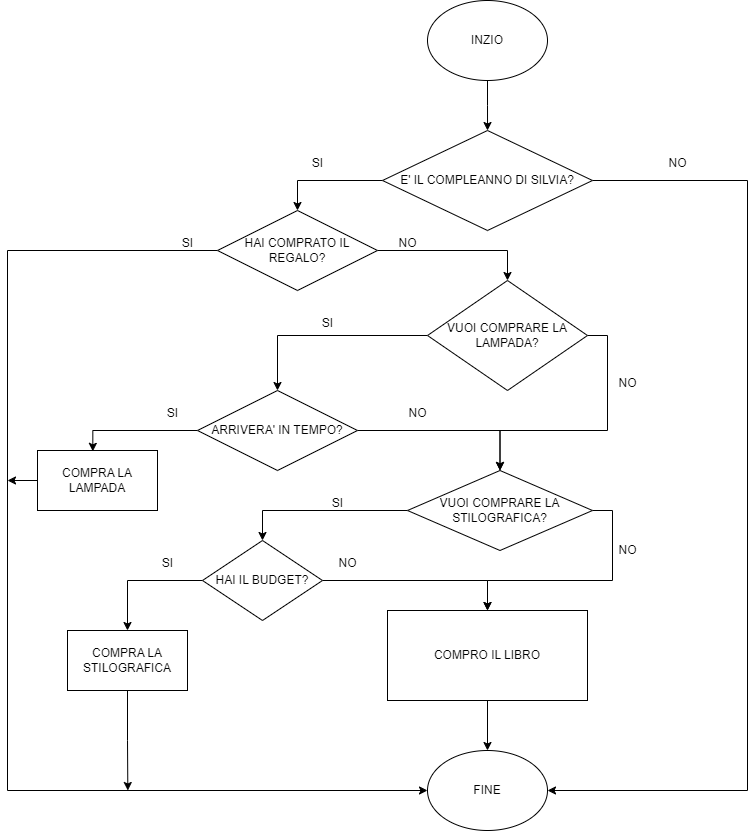

The diagram above was exported from draw.io. Its source (the exported page's mxGraphModel, read from the mxfile embedded in the PNG):
<mxGraphModel dx="1028" dy="935" grid="1" gridSize="10" guides="1" tooltips="1" connect="1" arrows="1" fold="1" page="1" pageScale="1" pageWidth="827" pageHeight="1169" math="0" shadow="0">
  <root>
    <mxCell id="0" />
    <mxCell id="1" parent="0" />
    <mxCell id="6-KKreZh_3reoa9zo-bT-7" style="edgeStyle=orthogonalEdgeStyle;rounded=0;orthogonalLoop=1;jettySize=auto;html=1;exitX=0.5;exitY=1;exitDx=0;exitDy=0;" edge="1" parent="1" source="6-KKreZh_3reoa9zo-bT-6">
      <mxGeometry relative="1" as="geometry">
        <mxPoint x="540.0344827586207" y="160" as="targetPoint" />
      </mxGeometry>
    </mxCell>
    <mxCell id="6-KKreZh_3reoa9zo-bT-6" value="INZIO" style="ellipse;whiteSpace=wrap;html=1;" vertex="1" parent="1">
      <mxGeometry x="480" y="30" width="120" height="80" as="geometry" />
    </mxCell>
    <mxCell id="6-KKreZh_3reoa9zo-bT-9" style="edgeStyle=orthogonalEdgeStyle;rounded=0;orthogonalLoop=1;jettySize=auto;html=1;exitX=0;exitY=0.5;exitDx=0;exitDy=0;entryX=0.5;entryY=0;entryDx=0;entryDy=0;" edge="1" parent="1" source="6-KKreZh_3reoa9zo-bT-8" target="6-KKreZh_3reoa9zo-bT-13">
      <mxGeometry relative="1" as="geometry">
        <mxPoint x="320.0000000000001" y="210.1379310344828" as="targetPoint" />
      </mxGeometry>
    </mxCell>
    <mxCell id="6-KKreZh_3reoa9zo-bT-65" style="edgeStyle=orthogonalEdgeStyle;rounded=0;orthogonalLoop=1;jettySize=auto;html=1;exitX=1;exitY=0.5;exitDx=0;exitDy=0;entryX=1;entryY=0.5;entryDx=0;entryDy=0;" edge="1" parent="1" source="6-KKreZh_3reoa9zo-bT-8" target="6-KKreZh_3reoa9zo-bT-64">
      <mxGeometry relative="1" as="geometry">
        <Array as="points">
          <mxPoint x="800" y="210" />
          <mxPoint x="800" y="820" />
        </Array>
      </mxGeometry>
    </mxCell>
    <mxCell id="6-KKreZh_3reoa9zo-bT-8" value="E' IL COMPLEANNO DI SILVIA?" style="rhombus;whiteSpace=wrap;html=1;" vertex="1" parent="1">
      <mxGeometry x="435" y="160" width="210" height="100" as="geometry" />
    </mxCell>
    <mxCell id="6-KKreZh_3reoa9zo-bT-11" value="SI" style="text;html=1;align=center;verticalAlign=middle;resizable=0;points=[];autosize=1;strokeColor=none;fillColor=none;" vertex="1" parent="1">
      <mxGeometry x="355" y="178" width="30" height="30" as="geometry" />
    </mxCell>
    <mxCell id="6-KKreZh_3reoa9zo-bT-12" value="NO" style="text;html=1;align=center;verticalAlign=middle;resizable=0;points=[];autosize=1;strokeColor=none;fillColor=none;" vertex="1" parent="1">
      <mxGeometry x="710" y="178" width="40" height="30" as="geometry" />
    </mxCell>
    <mxCell id="6-KKreZh_3reoa9zo-bT-14" style="edgeStyle=orthogonalEdgeStyle;rounded=0;orthogonalLoop=1;jettySize=auto;html=1;exitX=0;exitY=0.5;exitDx=0;exitDy=0;entryX=0;entryY=0.5;entryDx=0;entryDy=0;" edge="1" parent="1" source="6-KKreZh_3reoa9zo-bT-13" target="6-KKreZh_3reoa9zo-bT-64">
      <mxGeometry relative="1" as="geometry">
        <mxPoint x="110" y="270" as="targetPoint" />
        <Array as="points">
          <mxPoint x="60" y="280" />
          <mxPoint x="60" y="820" />
        </Array>
      </mxGeometry>
    </mxCell>
    <mxCell id="6-KKreZh_3reoa9zo-bT-15" style="edgeStyle=orthogonalEdgeStyle;rounded=0;orthogonalLoop=1;jettySize=auto;html=1;exitX=1;exitY=0.5;exitDx=0;exitDy=0;entryX=0.5;entryY=0;entryDx=0;entryDy=0;" edge="1" parent="1" source="6-KKreZh_3reoa9zo-bT-13" target="6-KKreZh_3reoa9zo-bT-19">
      <mxGeometry relative="1" as="geometry">
        <mxPoint x="500" y="280" as="targetPoint" />
      </mxGeometry>
    </mxCell>
    <mxCell id="6-KKreZh_3reoa9zo-bT-13" value="HAI COMPRATO IL REGALO?" style="rhombus;whiteSpace=wrap;html=1;" vertex="1" parent="1">
      <mxGeometry x="270" y="240" width="160" height="80" as="geometry" />
    </mxCell>
    <mxCell id="6-KKreZh_3reoa9zo-bT-16" value="SI" style="text;html=1;align=center;verticalAlign=middle;resizable=0;points=[];autosize=1;strokeColor=none;fillColor=none;" vertex="1" parent="1">
      <mxGeometry x="225" y="258" width="30" height="30" as="geometry" />
    </mxCell>
    <mxCell id="6-KKreZh_3reoa9zo-bT-18" value="NO" style="text;html=1;align=center;verticalAlign=middle;resizable=0;points=[];autosize=1;strokeColor=none;fillColor=none;" vertex="1" parent="1">
      <mxGeometry x="440" y="258" width="40" height="30" as="geometry" />
    </mxCell>
    <mxCell id="6-KKreZh_3reoa9zo-bT-20" style="edgeStyle=orthogonalEdgeStyle;rounded=0;orthogonalLoop=1;jettySize=auto;html=1;entryX=0.5;entryY=0;entryDx=0;entryDy=0;" edge="1" parent="1" source="6-KKreZh_3reoa9zo-bT-19" target="6-KKreZh_3reoa9zo-bT-24">
      <mxGeometry relative="1" as="geometry">
        <mxPoint x="320" y="365" as="targetPoint" />
      </mxGeometry>
    </mxCell>
    <mxCell id="6-KKreZh_3reoa9zo-bT-21" style="edgeStyle=orthogonalEdgeStyle;rounded=0;orthogonalLoop=1;jettySize=auto;html=1;exitX=1;exitY=0.5;exitDx=0;exitDy=0;entryX=0.5;entryY=0;entryDx=0;entryDy=0;" edge="1" parent="1" source="6-KKreZh_3reoa9zo-bT-19" target="6-KKreZh_3reoa9zo-bT-31">
      <mxGeometry relative="1" as="geometry">
        <mxPoint x="770" y="365" as="targetPoint" />
      </mxGeometry>
    </mxCell>
    <mxCell id="6-KKreZh_3reoa9zo-bT-19" value="VUOI COMPRARE LA LAMPADA?" style="rhombus;whiteSpace=wrap;html=1;" vertex="1" parent="1">
      <mxGeometry x="480" y="310" width="160" height="110" as="geometry" />
    </mxCell>
    <mxCell id="6-KKreZh_3reoa9zo-bT-22" value="SI" style="text;html=1;align=center;verticalAlign=middle;resizable=0;points=[];autosize=1;strokeColor=none;fillColor=none;" vertex="1" parent="1">
      <mxGeometry x="365" y="338" width="30" height="30" as="geometry" />
    </mxCell>
    <mxCell id="6-KKreZh_3reoa9zo-bT-23" value="NO" style="text;html=1;align=center;verticalAlign=middle;resizable=0;points=[];autosize=1;strokeColor=none;fillColor=none;" vertex="1" parent="1">
      <mxGeometry x="660" y="398" width="40" height="30" as="geometry" />
    </mxCell>
    <mxCell id="6-KKreZh_3reoa9zo-bT-36" style="edgeStyle=orthogonalEdgeStyle;rounded=0;orthogonalLoop=1;jettySize=auto;html=1;exitX=1;exitY=0.5;exitDx=0;exitDy=0;entryX=0.5;entryY=0;entryDx=0;entryDy=0;" edge="1" parent="1" source="6-KKreZh_3reoa9zo-bT-24" target="6-KKreZh_3reoa9zo-bT-31">
      <mxGeometry relative="1" as="geometry" />
    </mxCell>
    <mxCell id="6-KKreZh_3reoa9zo-bT-37" style="edgeStyle=orthogonalEdgeStyle;rounded=0;orthogonalLoop=1;jettySize=auto;html=1;exitX=0;exitY=0.5;exitDx=0;exitDy=0;entryX=0.461;entryY=0.014;entryDx=0;entryDy=0;entryPerimeter=0;" edge="1" parent="1" source="6-KKreZh_3reoa9zo-bT-24" target="6-KKreZh_3reoa9zo-bT-67">
      <mxGeometry relative="1" as="geometry">
        <mxPoint x="190" y="460" as="targetPoint" />
      </mxGeometry>
    </mxCell>
    <mxCell id="6-KKreZh_3reoa9zo-bT-24" value="ARRIVERA' IN TEMPO?" style="rhombus;whiteSpace=wrap;html=1;" vertex="1" parent="1">
      <mxGeometry x="250" y="420" width="160" height="80" as="geometry" />
    </mxCell>
    <mxCell id="6-KKreZh_3reoa9zo-bT-26" value="SI" style="text;html=1;align=center;verticalAlign=middle;resizable=0;points=[];autosize=1;strokeColor=none;fillColor=none;" vertex="1" parent="1">
      <mxGeometry x="210" y="428" width="30" height="30" as="geometry" />
    </mxCell>
    <mxCell id="6-KKreZh_3reoa9zo-bT-46" style="edgeStyle=orthogonalEdgeStyle;rounded=0;orthogonalLoop=1;jettySize=auto;html=1;exitX=0;exitY=0.5;exitDx=0;exitDy=0;entryX=0.5;entryY=0;entryDx=0;entryDy=0;" edge="1" parent="1" source="6-KKreZh_3reoa9zo-bT-31" target="6-KKreZh_3reoa9zo-bT-44">
      <mxGeometry relative="1" as="geometry" />
    </mxCell>
    <mxCell id="6-KKreZh_3reoa9zo-bT-62" style="edgeStyle=orthogonalEdgeStyle;rounded=0;orthogonalLoop=1;jettySize=auto;html=1;exitX=1;exitY=0.5;exitDx=0;exitDy=0;entryX=0.5;entryY=0;entryDx=0;entryDy=0;" edge="1" parent="1" source="6-KKreZh_3reoa9zo-bT-31" target="6-KKreZh_3reoa9zo-bT-59">
      <mxGeometry relative="1" as="geometry" />
    </mxCell>
    <mxCell id="6-KKreZh_3reoa9zo-bT-31" value="VUOI COMPRARE LA STILOGRAFICA?" style="rhombus;whiteSpace=wrap;html=1;" vertex="1" parent="1">
      <mxGeometry x="460" y="500" width="185" height="80" as="geometry" />
    </mxCell>
    <mxCell id="6-KKreZh_3reoa9zo-bT-35" value="NO" style="text;html=1;align=center;verticalAlign=middle;resizable=0;points=[];autosize=1;strokeColor=none;fillColor=none;" vertex="1" parent="1">
      <mxGeometry x="450" y="428" width="40" height="30" as="geometry" />
    </mxCell>
    <mxCell id="6-KKreZh_3reoa9zo-bT-40" value="SI" style="text;html=1;align=center;verticalAlign=middle;resizable=0;points=[];autosize=1;strokeColor=none;fillColor=none;" vertex="1" parent="1">
      <mxGeometry x="375" y="518" width="30" height="30" as="geometry" />
    </mxCell>
    <mxCell id="6-KKreZh_3reoa9zo-bT-41" value="NO" style="text;html=1;align=center;verticalAlign=middle;resizable=0;points=[];autosize=1;strokeColor=none;fillColor=none;" vertex="1" parent="1">
      <mxGeometry x="660" y="565" width="40" height="30" as="geometry" />
    </mxCell>
    <mxCell id="6-KKreZh_3reoa9zo-bT-48" style="edgeStyle=orthogonalEdgeStyle;rounded=0;orthogonalLoop=1;jettySize=auto;html=1;exitX=0;exitY=0.5;exitDx=0;exitDy=0;entryX=0.5;entryY=0;entryDx=0;entryDy=0;" edge="1" parent="1" source="6-KKreZh_3reoa9zo-bT-44" target="6-KKreZh_3reoa9zo-bT-72">
      <mxGeometry relative="1" as="geometry">
        <mxPoint x="170" y="610" as="targetPoint" />
      </mxGeometry>
    </mxCell>
    <mxCell id="6-KKreZh_3reoa9zo-bT-61" style="edgeStyle=orthogonalEdgeStyle;rounded=0;orthogonalLoop=1;jettySize=auto;html=1;exitX=1;exitY=0.5;exitDx=0;exitDy=0;entryX=0.5;entryY=0;entryDx=0;entryDy=0;" edge="1" parent="1" source="6-KKreZh_3reoa9zo-bT-44" target="6-KKreZh_3reoa9zo-bT-59">
      <mxGeometry relative="1" as="geometry" />
    </mxCell>
    <mxCell id="6-KKreZh_3reoa9zo-bT-44" value="HAI IL BUDGET?" style="rhombus;whiteSpace=wrap;html=1;" vertex="1" parent="1">
      <mxGeometry x="255" y="570" width="120" height="80" as="geometry" />
    </mxCell>
    <mxCell id="6-KKreZh_3reoa9zo-bT-50" value="SI" style="text;html=1;align=center;verticalAlign=middle;resizable=0;points=[];autosize=1;strokeColor=none;fillColor=none;" vertex="1" parent="1">
      <mxGeometry x="205" y="578" width="30" height="30" as="geometry" />
    </mxCell>
    <mxCell id="6-KKreZh_3reoa9zo-bT-51" value="NO" style="text;html=1;align=center;verticalAlign=middle;resizable=0;points=[];autosize=1;strokeColor=none;fillColor=none;" vertex="1" parent="1">
      <mxGeometry x="380" y="578" width="40" height="30" as="geometry" />
    </mxCell>
    <mxCell id="6-KKreZh_3reoa9zo-bT-63" style="edgeStyle=orthogonalEdgeStyle;rounded=0;orthogonalLoop=1;jettySize=auto;html=1;" edge="1" parent="1" source="6-KKreZh_3reoa9zo-bT-59" target="6-KKreZh_3reoa9zo-bT-64">
      <mxGeometry relative="1" as="geometry">
        <mxPoint x="540" y="820" as="targetPoint" />
      </mxGeometry>
    </mxCell>
    <mxCell id="6-KKreZh_3reoa9zo-bT-59" value="COMPRO IL LIBRO" style="rounded=0;whiteSpace=wrap;html=1;" vertex="1" parent="1">
      <mxGeometry x="440" y="640" width="200" height="90" as="geometry" />
    </mxCell>
    <mxCell id="6-KKreZh_3reoa9zo-bT-64" value="FINE" style="ellipse;whiteSpace=wrap;html=1;" vertex="1" parent="1">
      <mxGeometry x="480" y="780" width="120" height="80" as="geometry" />
    </mxCell>
    <mxCell id="6-KKreZh_3reoa9zo-bT-70" style="edgeStyle=orthogonalEdgeStyle;rounded=0;orthogonalLoop=1;jettySize=auto;html=1;exitX=0;exitY=0.5;exitDx=0;exitDy=0;" edge="1" parent="1" source="6-KKreZh_3reoa9zo-bT-67">
      <mxGeometry relative="1" as="geometry">
        <mxPoint x="60" y="510" as="targetPoint" />
      </mxGeometry>
    </mxCell>
    <mxCell id="6-KKreZh_3reoa9zo-bT-67" value="COMPRA LA LAMPADA" style="rounded=0;whiteSpace=wrap;html=1;" vertex="1" parent="1">
      <mxGeometry x="90" y="480" width="120" height="60" as="geometry" />
    </mxCell>
    <mxCell id="6-KKreZh_3reoa9zo-bT-73" style="edgeStyle=orthogonalEdgeStyle;rounded=0;orthogonalLoop=1;jettySize=auto;html=1;exitX=0.5;exitY=1;exitDx=0;exitDy=0;" edge="1" parent="1" source="6-KKreZh_3reoa9zo-bT-72">
      <mxGeometry relative="1" as="geometry">
        <mxPoint x="180.33333333333348" y="820" as="targetPoint" />
      </mxGeometry>
    </mxCell>
    <mxCell id="6-KKreZh_3reoa9zo-bT-72" value="COMPRA LA STILOGRAFICA" style="rounded=0;whiteSpace=wrap;html=1;" vertex="1" parent="1">
      <mxGeometry x="120" y="660" width="120" height="60" as="geometry" />
    </mxCell>
  </root>
</mxGraphModel>